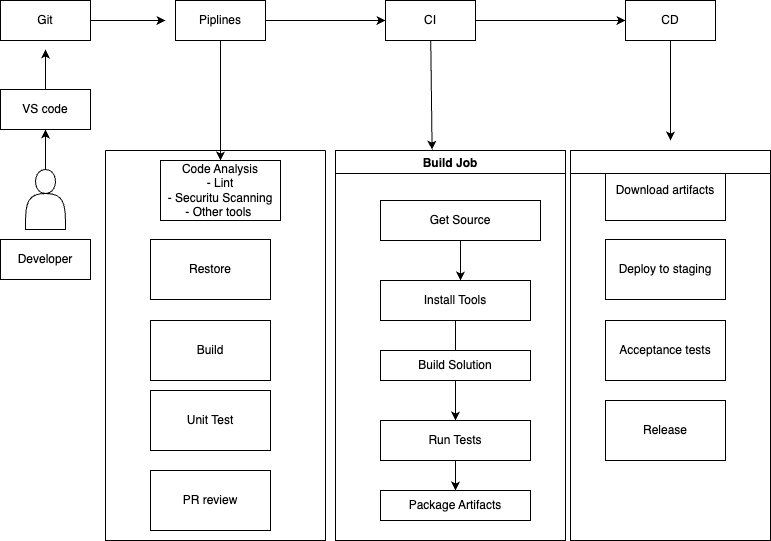

The diagram above was exported from draw.io. Its source (the exported page's mxGraphModel, read from the mxfile embedded in the PNG):
<mxGraphModel dx="1592" dy="544" grid="1" gridSize="10" guides="1" tooltips="1" connect="1" arrows="1" fold="1" page="1" pageScale="1" pageWidth="850" pageHeight="1100" math="0" shadow="0">
  <root>
    <mxCell id="0" />
    <mxCell id="1" parent="0" />
    <mxCell id="12" value="Build Job" style="swimlane;" vertex="1" parent="1">
      <mxGeometry x="400" y="320" width="230" height="390" as="geometry" />
    </mxCell>
    <mxCell id="3" style="edgeStyle=none;html=1;" edge="1" parent="12" source="2">
      <mxGeometry relative="1" as="geometry">
        <mxPoint x="125" y="130" as="targetPoint" />
      </mxGeometry>
    </mxCell>
    <mxCell id="2" value="Get Source" style="whiteSpace=wrap;html=1;" vertex="1" parent="12">
      <mxGeometry x="45" y="50" width="160" height="40" as="geometry" />
    </mxCell>
    <mxCell id="4" value="Install Tools" style="whiteSpace=wrap;html=1;" vertex="1" parent="12">
      <mxGeometry x="45" y="130" width="150" height="40" as="geometry" />
    </mxCell>
    <mxCell id="6" value="Package Artifacts" style="whiteSpace=wrap;html=1;" vertex="1" parent="12">
      <mxGeometry x="45" y="340" width="150" height="30" as="geometry" />
    </mxCell>
    <mxCell id="10" value="" style="edgeStyle=none;html=1;" edge="1" parent="12" source="7" target="6">
      <mxGeometry relative="1" as="geometry" />
    </mxCell>
    <mxCell id="11" style="edgeStyle=none;html=1;exitX=0.5;exitY=1;exitDx=0;exitDy=0;entryX=0.5;entryY=0;entryDx=0;entryDy=0;" edge="1" parent="12" source="7" target="6">
      <mxGeometry relative="1" as="geometry" />
    </mxCell>
    <mxCell id="7" value="Run Tests" style="whiteSpace=wrap;html=1;" vertex="1" parent="12">
      <mxGeometry x="45" y="270" width="150" height="40" as="geometry" />
    </mxCell>
    <mxCell id="5" style="edgeStyle=none;html=1;" edge="1" parent="12" source="4" target="7">
      <mxGeometry relative="1" as="geometry">
        <mxPoint x="125" y="200" as="targetPoint" />
        <Array as="points">
          <mxPoint x="120" y="200" />
        </Array>
      </mxGeometry>
    </mxCell>
    <mxCell id="9" value="" style="edgeStyle=none;html=1;" edge="1" parent="12" source="8" target="7">
      <mxGeometry relative="1" as="geometry" />
    </mxCell>
    <mxCell id="8" value="Build Solution" style="whiteSpace=wrap;html=1;" vertex="1" parent="12">
      <mxGeometry x="45" y="200" width="150" height="30" as="geometry" />
    </mxCell>
    <mxCell id="15" style="edgeStyle=none;html=1;" edge="1" parent="1" source="14">
      <mxGeometry relative="1" as="geometry">
        <mxPoint x="110" y="299" as="targetPoint" />
      </mxGeometry>
    </mxCell>
    <mxCell id="14" value="" style="shape=actor;whiteSpace=wrap;html=1;" vertex="1" parent="1">
      <mxGeometry x="90" y="339" width="40" height="60" as="geometry" />
    </mxCell>
    <mxCell id="16" value="Developer&lt;br&gt;" style="whiteSpace=wrap;html=1;" vertex="1" parent="1">
      <mxGeometry x="65" y="409" width="90" height="40" as="geometry" />
    </mxCell>
    <mxCell id="18" style="edgeStyle=none;html=1;exitX=0.5;exitY=0;exitDx=0;exitDy=0;" edge="1" parent="1" source="17">
      <mxGeometry relative="1" as="geometry">
        <mxPoint x="110" y="219" as="targetPoint" />
      </mxGeometry>
    </mxCell>
    <mxCell id="17" value="VS code" style="whiteSpace=wrap;html=1;" vertex="1" parent="1">
      <mxGeometry x="65" y="259" width="90" height="40" as="geometry" />
    </mxCell>
    <mxCell id="21" style="edgeStyle=none;html=1;" edge="1" parent="1" source="19">
      <mxGeometry relative="1" as="geometry">
        <mxPoint x="230" y="190" as="targetPoint" />
      </mxGeometry>
    </mxCell>
    <mxCell id="19" value="Git" style="whiteSpace=wrap;html=1;" vertex="1" parent="1">
      <mxGeometry x="65" y="170" width="90" height="40" as="geometry" />
    </mxCell>
    <mxCell id="24" style="edgeStyle=none;html=1;" edge="1" parent="1" source="22" target="25">
      <mxGeometry relative="1" as="geometry">
        <mxPoint x="275" y="250" as="targetPoint" />
      </mxGeometry>
    </mxCell>
    <mxCell id="26" style="edgeStyle=none;html=1;entryX=0;entryY=0.5;entryDx=0;entryDy=0;" edge="1" parent="1" source="22" target="27">
      <mxGeometry relative="1" as="geometry">
        <mxPoint x="380" y="190" as="targetPoint" />
      </mxGeometry>
    </mxCell>
    <mxCell id="22" value="Piplines" style="whiteSpace=wrap;html=1;" vertex="1" parent="1">
      <mxGeometry x="240" y="170" width="90" height="40" as="geometry" />
    </mxCell>
    <mxCell id="36" style="edgeStyle=none;html=1;" edge="1" parent="1" source="23">
      <mxGeometry relative="1" as="geometry">
        <mxPoint x="735" y="310" as="targetPoint" />
      </mxGeometry>
    </mxCell>
    <mxCell id="23" value="CD" style="whiteSpace=wrap;html=1;" vertex="1" parent="1">
      <mxGeometry x="690" y="170" width="90" height="40" as="geometry" />
    </mxCell>
    <mxCell id="33" style="edgeStyle=none;html=1;entryX=0.42;entryY=-0.002;entryDx=0;entryDy=0;entryPerimeter=0;" edge="1" parent="1" source="27" target="12">
      <mxGeometry relative="1" as="geometry" />
    </mxCell>
    <mxCell id="34" style="edgeStyle=none;html=1;entryX=0;entryY=0.5;entryDx=0;entryDy=0;" edge="1" parent="1" source="27" target="23">
      <mxGeometry relative="1" as="geometry" />
    </mxCell>
    <mxCell id="27" value="CI" style="whiteSpace=wrap;html=1;" vertex="1" parent="1">
      <mxGeometry x="450" y="170" width="90" height="40" as="geometry" />
    </mxCell>
    <mxCell id="28" value="PR review" style="rounded=0;whiteSpace=wrap;html=1;" vertex="1" parent="1">
      <mxGeometry x="215" y="640" width="120" height="60" as="geometry" />
    </mxCell>
    <mxCell id="29" value="Unit Test" style="rounded=0;whiteSpace=wrap;html=1;" vertex="1" parent="1">
      <mxGeometry x="215" y="560" width="120" height="60" as="geometry" />
    </mxCell>
    <mxCell id="30" value="Build" style="rounded=0;whiteSpace=wrap;html=1;" vertex="1" parent="1">
      <mxGeometry x="215" y="490" width="120" height="60" as="geometry" />
    </mxCell>
    <mxCell id="31" value="Restore" style="rounded=0;whiteSpace=wrap;html=1;" vertex="1" parent="1">
      <mxGeometry x="215" y="409" width="120" height="60" as="geometry" />
    </mxCell>
    <mxCell id="35" value="" style="swimlane;startSize=0;" vertex="1" parent="1">
      <mxGeometry x="170" y="320" width="220" height="390" as="geometry" />
    </mxCell>
    <mxCell id="25" value="Code Analysis&lt;br&gt;- Lint&lt;br&gt;- Securitu Scanning&lt;br&gt;- Other tools&amp;nbsp;" style="rounded=0;whiteSpace=wrap;html=1;" vertex="1" parent="35">
      <mxGeometry x="55" y="10" width="120" height="60" as="geometry" />
    </mxCell>
    <mxCell id="37" value="Download artifacts" style="rounded=0;whiteSpace=wrap;html=1;" vertex="1" parent="1">
      <mxGeometry x="670" y="330" width="120" height="60" as="geometry" />
    </mxCell>
    <mxCell id="38" value="Deploy to staging" style="rounded=0;whiteSpace=wrap;html=1;" vertex="1" parent="1">
      <mxGeometry x="670" y="409" width="120" height="60" as="geometry" />
    </mxCell>
    <mxCell id="39" value="Acceptance tests" style="rounded=0;whiteSpace=wrap;html=1;" vertex="1" parent="1">
      <mxGeometry x="670" y="490" width="120" height="60" as="geometry" />
    </mxCell>
    <mxCell id="40" value="Release" style="rounded=0;whiteSpace=wrap;html=1;" vertex="1" parent="1">
      <mxGeometry x="670" y="570" width="120" height="60" as="geometry" />
    </mxCell>
    <mxCell id="52" value="" style="swimlane;" vertex="1" parent="1">
      <mxGeometry x="635" y="320" width="200" height="390" as="geometry" />
    </mxCell>
  </root>
</mxGraphModel>